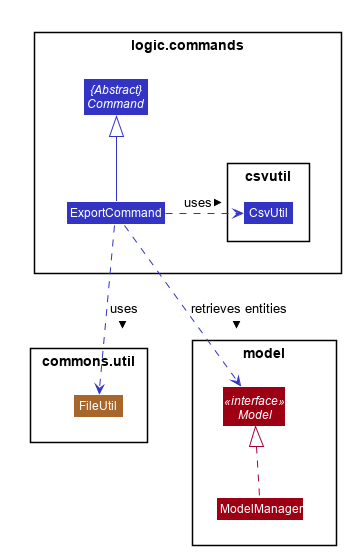

The diagram above was rendered by PlantUML. Its source (embedded in the PNG):
@startuml












skinparam BackgroundColor #FFFFFFF

skinparam Shadowing false

skinparam Class {
    FontColor #FFFFFF
    BorderThickness 1
    BorderColor #FFFFFF
    StereotypeFontColor #FFFFFF
    FontName Arial
}

skinparam Actor {
    BorderColor #000000
    Color #000000
    FontName Arial
}

skinparam Sequence {
    MessageAlign center
    BoxFontSize 15
    BoxPadding 0
    BoxFontColor #FFFFFF
    FontName Arial
}

skinparam Participant {
    FontColor #FFFFFFF
    Padding 20
}

skinparam MinClassWidth 50
skinparam ParticipantPadding 10
skinparam Shadowing false
skinparam DefaultTextAlignment center
skinparam packageStyle Rectangle

hide footbox
hide members
hide circle

package "commons.util" {
    Class FileUtil #A6662C
}

package "logic.commands" {
    Abstract Class "{Abstract}\nCommand" as Command #3333C4
    Class ExportCommand #3333C4
    package "csvutil" {
        Class CsvUtil #3333C4
    }
    ExportCommand -up-|> Command #3333C4
    ExportCommand .-right-> CsvUtil #3333C4 : uses >
}
logic.commands -[hidden]-> commons.util

ExportCommand .-> FileUtil #3333C4 : uses >

package "model" {
    Interface Model <<interface>> #9D0012
    Class ModelManager #9D0012
    ModelManager .-up|> Model
}
logic.commands -[hidden]-> model

ExportCommand .-> Model #3333C4 : retrieves entities >

@enduml